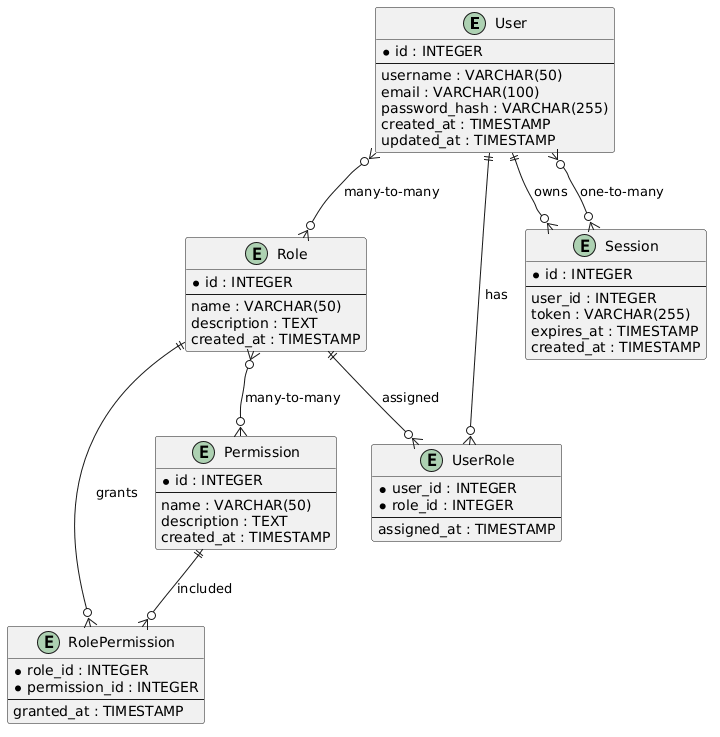

The diagram above was rendered by PlantUML. Its source (embedded in the PNG):
@startuml
' Entity Relationship Diagram

entity "User" {
  * id : INTEGER
  --
  username : VARCHAR(50)
  email : VARCHAR(100)
  password_hash : VARCHAR(255)
  created_at : TIMESTAMP
  updated_at : TIMESTAMP
}

entity "Role" {
  * id : INTEGER
  --
  name : VARCHAR(50)
  description : TEXT
  created_at : TIMESTAMP
}

entity "Permission" {
  * id : INTEGER
  --
  name : VARCHAR(50)
  description : TEXT
  created_at : TIMESTAMP
}

entity "UserRole" {
  * user_id : INTEGER
  * role_id : INTEGER
  --
  assigned_at : TIMESTAMP
}

entity "RolePermission" {
  * role_id : INTEGER
  * permission_id : INTEGER
  --
  granted_at : TIMESTAMP
}

entity "Session" {
  * id : INTEGER
  --
  user_id : INTEGER
  token : VARCHAR(255)
  expires_at : TIMESTAMP
  created_at : TIMESTAMP
}

' Relationships
User ||--o{ UserRole : "has"
Role ||--o{ UserRole : "assigned"
Role ||--o{ RolePermission : "grants"
Permission ||--o{ RolePermission : "included"
User ||--o{ Session : "owns"

' Cardinalities
User }o--o{ Role : "many-to-many"
Role }o--o{ Permission : "many-to-many"
User }o--o{ Session : "one-to-many"
@enduml